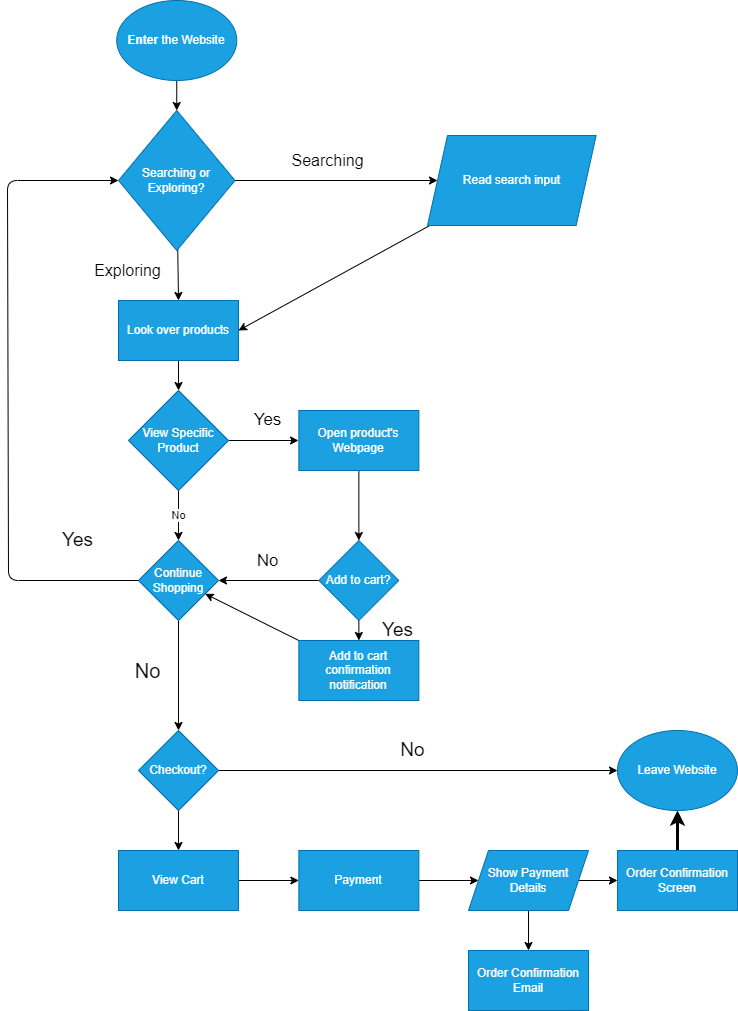

The diagram above was exported from draw.io. Its source (the exported page's mxGraphModel, read from the mxfile embedded in the PNG):
<mxGraphModel dx="878" dy="471" grid="1" gridSize="10" guides="1" tooltips="1" connect="1" arrows="1" fold="1" page="1" pageScale="1" pageWidth="850" pageHeight="1100" math="0" shadow="0">
  <root>
    <mxCell id="0" />
    <mxCell id="1" parent="0" />
    <mxCell id="4" style="edgeStyle=none;html=1;entryX=0.5;entryY=0;entryDx=0;entryDy=0;" parent="1" source="2" target="3" edge="1">
      <mxGeometry relative="1" as="geometry" />
    </mxCell>
    <mxCell id="2" value="&lt;b&gt;Enter&lt;/b&gt; the Website" style="ellipse;whiteSpace=wrap;html=1;fillColor=#1ba1e2;fontColor=#ffffff;strokeColor=#006EAF;" parent="1" vertex="1">
      <mxGeometry x="209.25" y="60" width="120" height="80" as="geometry" />
    </mxCell>
    <mxCell id="7" value="Searching" style="edgeStyle=none;html=1;entryX=0;entryY=0.5;entryDx=0;entryDy=0;fontSize=16;" parent="1" source="3" target="5" edge="1">
      <mxGeometry x="-0.0944" y="20" relative="1" as="geometry">
        <mxPoint x="1" as="offset" />
      </mxGeometry>
    </mxCell>
    <mxCell id="10" value="Exploring" style="edgeStyle=none;html=1;entryX=0.5;entryY=0;entryDx=0;entryDy=0;fontSize=16;" parent="1" source="3" target="8" edge="1">
      <mxGeometry x="-0.2005" y="-51" relative="1" as="geometry">
        <mxPoint x="271" y="350" as="targetPoint" />
        <mxPoint as="offset" />
      </mxGeometry>
    </mxCell>
    <mxCell id="3" value="Searching or Exploring?" style="rhombus;whiteSpace=wrap;html=1;fillColor=#1ba1e2;fontColor=#ffffff;strokeColor=#006EAF;" parent="1" vertex="1">
      <mxGeometry x="211" y="170" width="116.5" height="140" as="geometry" />
    </mxCell>
    <mxCell id="9" style="edgeStyle=none;html=1;entryX=1;entryY=0.5;entryDx=0;entryDy=0;" parent="1" source="5" target="8" edge="1">
      <mxGeometry relative="1" as="geometry">
        <Array as="points" />
      </mxGeometry>
    </mxCell>
    <mxCell id="5" value="Read search input" style="shape=parallelogram;perimeter=parallelogramPerimeter;whiteSpace=wrap;html=1;fixedSize=1;fillColor=#1ba1e2;fontColor=#ffffff;strokeColor=#006EAF;" parent="1" vertex="1">
      <mxGeometry x="520" y="195" width="168.64" height="90" as="geometry" />
    </mxCell>
    <mxCell id="12" style="edgeStyle=none;html=1;entryX=0.5;entryY=0;entryDx=0;entryDy=0;" parent="1" source="8" target="11" edge="1">
      <mxGeometry relative="1" as="geometry" />
    </mxCell>
    <mxCell id="8" value="Look over products" style="rounded=0;whiteSpace=wrap;html=1;fillColor=#1ba1e2;fontColor=#ffffff;strokeColor=#006EAF;" parent="1" vertex="1">
      <mxGeometry x="211" y="360" width="120" height="60" as="geometry" />
    </mxCell>
    <mxCell id="19" value="No" style="edgeStyle=none;html=1;" parent="1" source="11" target="14" edge="1">
      <mxGeometry relative="1" as="geometry" />
    </mxCell>
    <mxCell id="25" value="Yes" style="edgeStyle=none;html=1;entryX=0;entryY=0.5;entryDx=0;entryDy=0;fontSize=17;" parent="1" source="11" edge="1">
      <mxGeometry x="0.1143" y="20" relative="1" as="geometry">
        <mxPoint x="390.9999999999998" y="500" as="targetPoint" />
        <mxPoint as="offset" />
      </mxGeometry>
    </mxCell>
    <mxCell id="11" value="View Specific Product" style="rhombus;whiteSpace=wrap;html=1;fillColor=#1ba1e2;fontColor=#ffffff;strokeColor=#006EAF;" parent="1" vertex="1">
      <mxGeometry x="221" y="450" width="100" height="100" as="geometry" />
    </mxCell>
    <mxCell id="20" style="edgeStyle=none;html=1;entryX=0;entryY=0.5;entryDx=0;entryDy=0;" parent="1" source="14" target="3" edge="1">
      <mxGeometry relative="1" as="geometry">
        <Array as="points">
          <mxPoint x="101" y="640" />
          <mxPoint x="100" y="240" />
        </Array>
      </mxGeometry>
    </mxCell>
    <mxCell id="21" value="&lt;p style=&quot;line-height: 150%;&quot;&gt;&lt;font style=&quot;font-size: 19px;&quot;&gt;Yes&lt;/font&gt;&lt;/p&gt;" style="edgeLabel;html=1;align=center;verticalAlign=middle;resizable=0;points=[];" parent="20" vertex="1" connectable="0">
      <mxGeometry x="-0.7614" y="-1" relative="1" as="geometry">
        <mxPoint x="15" y="-39" as="offset" />
      </mxGeometry>
    </mxCell>
    <mxCell id="33" value="No" style="edgeStyle=none;html=1;entryX=0.5;entryY=0;entryDx=0;entryDy=0;fontSize=20;" parent="1" source="14" target="32" edge="1">
      <mxGeometry x="-0.0909" y="-31" relative="1" as="geometry">
        <mxPoint y="-1" as="offset" />
      </mxGeometry>
    </mxCell>
    <mxCell id="14" value="Continue Shopping" style="rhombus;whiteSpace=wrap;html=1;fillColor=#1ba1e2;fontColor=#ffffff;strokeColor=#006EAF;" parent="1" vertex="1">
      <mxGeometry x="231" y="600" width="80" height="80" as="geometry" />
    </mxCell>
    <mxCell id="28" style="edgeStyle=none;html=1;entryX=1;entryY=0.5;entryDx=0;entryDy=0;" parent="1" source="15" target="14" edge="1">
      <mxGeometry relative="1" as="geometry" />
    </mxCell>
    <mxCell id="29" value="No" style="edgeLabel;html=1;align=center;verticalAlign=middle;resizable=0;points=[];fontSize=17;" parent="28" vertex="1" connectable="0">
      <mxGeometry x="0.0364" relative="1" as="geometry">
        <mxPoint y="-20" as="offset" />
      </mxGeometry>
    </mxCell>
    <mxCell id="30" value="Yes" style="edgeStyle=none;html=1;entryX=0.5;entryY=0;entryDx=0;entryDy=0;fontSize=19;" parent="1" source="15" target="16" edge="1">
      <mxGeometry y="39" relative="1" as="geometry">
        <mxPoint y="-1" as="offset" />
      </mxGeometry>
    </mxCell>
    <mxCell id="15" value="Add to cart?" style="rhombus;whiteSpace=wrap;html=1;fillColor=#1ba1e2;fontColor=#ffffff;strokeColor=#006EAF;" parent="1" vertex="1">
      <mxGeometry x="411.36" y="600" width="80" height="80" as="geometry" />
    </mxCell>
    <mxCell id="31" style="edgeStyle=none;html=1;" parent="1" source="16" target="14" edge="1">
      <mxGeometry relative="1" as="geometry">
        <Array as="points" />
      </mxGeometry>
    </mxCell>
    <mxCell id="16" value="Add to cart confirmation notification" style="rounded=0;whiteSpace=wrap;html=1;fillColor=#1ba1e2;fontColor=#ffffff;strokeColor=#006EAF;" parent="1" vertex="1">
      <mxGeometry x="391.36" y="700" width="120" height="60" as="geometry" />
    </mxCell>
    <mxCell id="27" style="edgeStyle=none;html=1;" parent="1" source="26" target="15" edge="1">
      <mxGeometry relative="1" as="geometry" />
    </mxCell>
    <mxCell id="26" value="Open product's Webpage" style="rounded=0;whiteSpace=wrap;html=1;fillColor=#1ba1e2;fontColor=#ffffff;strokeColor=#006EAF;" parent="1" vertex="1">
      <mxGeometry x="391.36" y="470" width="120" height="60" as="geometry" />
    </mxCell>
    <mxCell id="35" value="No" style="edgeStyle=none;html=1;fontSize=19;" parent="1" source="32" edge="1" target="47">
      <mxGeometry x="-0.0294" y="20" relative="1" as="geometry">
        <mxPoint x="391.3600000000001" y="829.9999999999998" as="targetPoint" />
        <mxPoint as="offset" />
      </mxGeometry>
    </mxCell>
    <mxCell id="37" style="edgeStyle=none;html=1;entryX=0.5;entryY=0;entryDx=0;entryDy=0;" parent="1" source="32" target="36" edge="1">
      <mxGeometry relative="1" as="geometry" />
    </mxCell>
    <mxCell id="32" value="Checkout?" style="rhombus;whiteSpace=wrap;html=1;fillColor=#1ba1e2;fontColor=#ffffff;strokeColor=#006EAF;" parent="1" vertex="1">
      <mxGeometry x="231" y="790" width="80" height="80" as="geometry" />
    </mxCell>
    <mxCell id="39" style="edgeStyle=none;html=1;entryX=0;entryY=0.5;entryDx=0;entryDy=0;" parent="1" source="36" target="38" edge="1">
      <mxGeometry relative="1" as="geometry" />
    </mxCell>
    <mxCell id="36" value="View Cart" style="rounded=0;whiteSpace=wrap;html=1;fillColor=#1ba1e2;fontColor=#ffffff;strokeColor=#006EAF;" parent="1" vertex="1">
      <mxGeometry x="211" y="910" width="120" height="60" as="geometry" />
    </mxCell>
    <mxCell id="41" style="edgeStyle=none;html=1;" parent="1" source="38" target="40" edge="1">
      <mxGeometry relative="1" as="geometry" />
    </mxCell>
    <mxCell id="38" value="Payment" style="rounded=0;whiteSpace=wrap;html=1;fillColor=#1ba1e2;fontColor=#ffffff;strokeColor=#006EAF;" parent="1" vertex="1">
      <mxGeometry x="391.36" y="910" width="120" height="60" as="geometry" />
    </mxCell>
    <mxCell id="43" style="edgeStyle=none;html=1;entryX=0.5;entryY=0;entryDx=0;entryDy=0;" parent="1" source="40" target="42" edge="1">
      <mxGeometry relative="1" as="geometry" />
    </mxCell>
    <mxCell id="45" style="edgeStyle=none;html=1;" parent="1" source="40" target="44" edge="1">
      <mxGeometry relative="1" as="geometry" />
    </mxCell>
    <mxCell id="40" value="Show Payment Details" style="shape=parallelogram;perimeter=parallelogramPerimeter;whiteSpace=wrap;html=1;fixedSize=1;fillColor=#1ba1e2;fontColor=#ffffff;strokeColor=#006EAF;" parent="1" vertex="1">
      <mxGeometry x="561" y="910" width="120" height="60" as="geometry" />
    </mxCell>
    <mxCell id="42" value="Order Confirmation Email" style="rounded=0;whiteSpace=wrap;html=1;fillColor=#1ba1e2;fontColor=#ffffff;strokeColor=#006EAF;" parent="1" vertex="1">
      <mxGeometry x="561" y="1010" width="120" height="60" as="geometry" />
    </mxCell>
    <mxCell id="51" style="edgeStyle=none;html=1;exitX=0.5;exitY=0;exitDx=0;exitDy=0;entryX=0.5;entryY=1;entryDx=0;entryDy=0;strokeWidth=3;fontSize=19;" edge="1" parent="1" source="44" target="47">
      <mxGeometry relative="1" as="geometry" />
    </mxCell>
    <mxCell id="44" value="Order Confirmation Screen" style="rounded=0;whiteSpace=wrap;html=1;fillColor=#1ba1e2;fontColor=#ffffff;strokeColor=#006EAF;" parent="1" vertex="1">
      <mxGeometry x="710" y="910" width="120" height="60" as="geometry" />
    </mxCell>
    <mxCell id="47" value="Leave Website" style="ellipse;whiteSpace=wrap;html=1;fillColor=#1ba1e2;fontColor=#ffffff;strokeColor=#006EAF;" parent="1" vertex="1">
      <mxGeometry x="710" y="790" width="120" height="80" as="geometry" />
    </mxCell>
  </root>
</mxGraphModel>